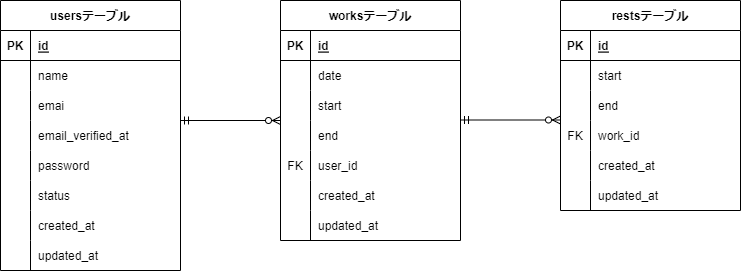

The diagram above was exported from draw.io. Its source (the exported page's mxGraphModel, read from the mxfile embedded in the PNG):
<mxGraphModel dx="1394" dy="743" grid="0" gridSize="10" guides="1" tooltips="1" connect="1" arrows="1" fold="1" page="1" pageScale="1" pageWidth="827" pageHeight="1169" background="#ffffff" math="0" shadow="0">
  <root>
    <mxCell id="0" />
    <mxCell id="1" parent="0" />
    <mxCell id="2" value="usersテーブル" style="shape=table;startSize=30;container=1;collapsible=1;childLayout=tableLayout;fixedRows=1;rowLines=0;fontStyle=1;align=center;resizeLast=1;rounded=0;" vertex="1" parent="1">
      <mxGeometry x="40" y="80" width="180" height="270" as="geometry" />
    </mxCell>
    <mxCell id="3" value="" style="shape=tableRow;horizontal=0;startSize=0;swimlaneHead=0;swimlaneBody=0;fillColor=none;collapsible=0;dropTarget=0;points=[[0,0.5],[1,0.5]];portConstraint=eastwest;top=0;left=0;right=0;bottom=1;rounded=0;" vertex="1" parent="2">
      <mxGeometry y="30" width="180" height="30" as="geometry" />
    </mxCell>
    <mxCell id="4" value="PK" style="shape=partialRectangle;connectable=0;fillColor=none;top=0;left=0;bottom=0;right=0;fontStyle=1;overflow=hidden;rounded=0;" vertex="1" parent="3">
      <mxGeometry width="30" height="30" as="geometry">
        <mxRectangle width="30" height="30" as="alternateBounds" />
      </mxGeometry>
    </mxCell>
    <mxCell id="5" value="id" style="shape=partialRectangle;connectable=0;fillColor=none;top=0;left=0;bottom=0;right=0;align=left;spacingLeft=6;fontStyle=5;overflow=hidden;rounded=0;" vertex="1" parent="3">
      <mxGeometry x="30" width="150" height="30" as="geometry">
        <mxRectangle width="150" height="30" as="alternateBounds" />
      </mxGeometry>
    </mxCell>
    <mxCell id="6" value="" style="shape=tableRow;horizontal=0;startSize=0;swimlaneHead=0;swimlaneBody=0;fillColor=none;collapsible=0;dropTarget=0;points=[[0,0.5],[1,0.5]];portConstraint=eastwest;top=0;left=0;right=0;bottom=0;rounded=0;" vertex="1" parent="2">
      <mxGeometry y="60" width="180" height="30" as="geometry" />
    </mxCell>
    <mxCell id="7" value="" style="shape=partialRectangle;connectable=0;fillColor=none;top=0;left=0;bottom=0;right=0;editable=1;overflow=hidden;rounded=0;" vertex="1" parent="6">
      <mxGeometry width="30" height="30" as="geometry">
        <mxRectangle width="30" height="30" as="alternateBounds" />
      </mxGeometry>
    </mxCell>
    <mxCell id="8" value="name    " style="shape=partialRectangle;connectable=0;fillColor=none;top=0;left=0;bottom=0;right=0;align=left;spacingLeft=6;overflow=hidden;rounded=0;" vertex="1" parent="6">
      <mxGeometry x="30" width="150" height="30" as="geometry">
        <mxRectangle width="150" height="30" as="alternateBounds" />
      </mxGeometry>
    </mxCell>
    <mxCell id="9" value="" style="shape=tableRow;horizontal=0;startSize=0;swimlaneHead=0;swimlaneBody=0;fillColor=none;collapsible=0;dropTarget=0;points=[[0,0.5],[1,0.5]];portConstraint=eastwest;top=0;left=0;right=0;bottom=0;rounded=0;" vertex="1" parent="2">
      <mxGeometry y="90" width="180" height="30" as="geometry" />
    </mxCell>
    <mxCell id="10" value="" style="shape=partialRectangle;connectable=0;fillColor=none;top=0;left=0;bottom=0;right=0;editable=1;overflow=hidden;rounded=0;" vertex="1" parent="9">
      <mxGeometry width="30" height="30" as="geometry">
        <mxRectangle width="30" height="30" as="alternateBounds" />
      </mxGeometry>
    </mxCell>
    <mxCell id="11" value="emai" style="shape=partialRectangle;connectable=0;fillColor=none;top=0;left=0;bottom=0;right=0;align=left;spacingLeft=6;overflow=hidden;rounded=0;" vertex="1" parent="9">
      <mxGeometry x="30" width="150" height="30" as="geometry">
        <mxRectangle width="150" height="30" as="alternateBounds" />
      </mxGeometry>
    </mxCell>
    <mxCell id="12" value="" style="shape=tableRow;horizontal=0;startSize=0;swimlaneHead=0;swimlaneBody=0;fillColor=none;collapsible=0;dropTarget=0;points=[[0,0.5],[1,0.5]];portConstraint=eastwest;top=0;left=0;right=0;bottom=0;rounded=0;" vertex="1" parent="2">
      <mxGeometry y="120" width="180" height="30" as="geometry" />
    </mxCell>
    <mxCell id="13" value=" " style="shape=partialRectangle;connectable=0;fillColor=none;top=0;left=0;bottom=0;right=0;editable=1;overflow=hidden;rounded=0;" vertex="1" parent="12">
      <mxGeometry width="30" height="30" as="geometry">
        <mxRectangle width="30" height="30" as="alternateBounds" />
      </mxGeometry>
    </mxCell>
    <mxCell id="14" value="email_verified_at" style="shape=partialRectangle;connectable=0;fillColor=none;top=0;left=0;bottom=0;right=0;align=left;spacingLeft=6;overflow=hidden;rounded=0;" vertex="1" parent="12">
      <mxGeometry x="30" width="150" height="30" as="geometry">
        <mxRectangle width="150" height="30" as="alternateBounds" />
      </mxGeometry>
    </mxCell>
    <mxCell id="18" style="shape=tableRow;horizontal=0;startSize=0;swimlaneHead=0;swimlaneBody=0;fillColor=none;collapsible=0;dropTarget=0;points=[[0,0.5],[1,0.5]];portConstraint=eastwest;top=0;left=0;right=0;bottom=0;rounded=0;" vertex="1" parent="2">
      <mxGeometry y="150" width="180" height="30" as="geometry" />
    </mxCell>
    <mxCell id="19" style="shape=partialRectangle;connectable=0;fillColor=none;top=0;left=0;bottom=0;right=0;editable=1;overflow=hidden;rounded=0;" vertex="1" parent="18">
      <mxGeometry width="30" height="30" as="geometry">
        <mxRectangle width="30" height="30" as="alternateBounds" />
      </mxGeometry>
    </mxCell>
    <mxCell id="20" value="password" style="shape=partialRectangle;connectable=0;fillColor=none;top=0;left=0;bottom=0;right=0;align=left;spacingLeft=6;overflow=hidden;rounded=0;" vertex="1" parent="18">
      <mxGeometry x="30" width="150" height="30" as="geometry">
        <mxRectangle width="150" height="30" as="alternateBounds" />
      </mxGeometry>
    </mxCell>
    <mxCell id="24" style="shape=tableRow;horizontal=0;startSize=0;swimlaneHead=0;swimlaneBody=0;fillColor=none;collapsible=0;dropTarget=0;points=[[0,0.5],[1,0.5]];portConstraint=eastwest;top=0;left=0;right=0;bottom=0;rounded=0;" vertex="1" parent="2">
      <mxGeometry y="180" width="180" height="30" as="geometry" />
    </mxCell>
    <mxCell id="25" style="shape=partialRectangle;connectable=0;fillColor=none;top=0;left=0;bottom=0;right=0;editable=1;overflow=hidden;rounded=0;" vertex="1" parent="24">
      <mxGeometry width="30" height="30" as="geometry">
        <mxRectangle width="30" height="30" as="alternateBounds" />
      </mxGeometry>
    </mxCell>
    <mxCell id="26" value="status" style="shape=partialRectangle;connectable=0;fillColor=none;top=0;left=0;bottom=0;right=0;align=left;spacingLeft=6;overflow=hidden;rounded=0;" vertex="1" parent="24">
      <mxGeometry x="30" width="150" height="30" as="geometry">
        <mxRectangle width="150" height="30" as="alternateBounds" />
      </mxGeometry>
    </mxCell>
    <mxCell id="21" style="shape=tableRow;horizontal=0;startSize=0;swimlaneHead=0;swimlaneBody=0;fillColor=none;collapsible=0;dropTarget=0;points=[[0,0.5],[1,0.5]];portConstraint=eastwest;top=0;left=0;right=0;bottom=0;rounded=0;" vertex="1" parent="2">
      <mxGeometry y="210" width="180" height="30" as="geometry" />
    </mxCell>
    <mxCell id="22" style="shape=partialRectangle;connectable=0;fillColor=none;top=0;left=0;bottom=0;right=0;editable=1;overflow=hidden;rounded=0;" vertex="1" parent="21">
      <mxGeometry width="30" height="30" as="geometry">
        <mxRectangle width="30" height="30" as="alternateBounds" />
      </mxGeometry>
    </mxCell>
    <mxCell id="23" value="created_at" style="shape=partialRectangle;connectable=0;fillColor=none;top=0;left=0;bottom=0;right=0;align=left;spacingLeft=6;overflow=hidden;rounded=0;" vertex="1" parent="21">
      <mxGeometry x="30" width="150" height="30" as="geometry">
        <mxRectangle width="150" height="30" as="alternateBounds" />
      </mxGeometry>
    </mxCell>
    <mxCell id="15" style="shape=tableRow;horizontal=0;startSize=0;swimlaneHead=0;swimlaneBody=0;fillColor=none;collapsible=0;dropTarget=0;points=[[0,0.5],[1,0.5]];portConstraint=eastwest;top=0;left=0;right=0;bottom=0;rounded=0;" vertex="1" parent="2">
      <mxGeometry y="240" width="180" height="30" as="geometry" />
    </mxCell>
    <mxCell id="16" style="shape=partialRectangle;connectable=0;fillColor=none;top=0;left=0;bottom=0;right=0;editable=1;overflow=hidden;rounded=0;" vertex="1" parent="15">
      <mxGeometry width="30" height="30" as="geometry">
        <mxRectangle width="30" height="30" as="alternateBounds" />
      </mxGeometry>
    </mxCell>
    <mxCell id="17" value="updated_at" style="shape=partialRectangle;connectable=0;fillColor=none;top=0;left=0;bottom=0;right=0;align=left;spacingLeft=6;overflow=hidden;rounded=0;" vertex="1" parent="15">
      <mxGeometry x="30" width="150" height="30" as="geometry">
        <mxRectangle width="150" height="30" as="alternateBounds" />
      </mxGeometry>
    </mxCell>
    <mxCell id="27" value="worksテーブル" style="shape=table;startSize=30;container=1;collapsible=1;childLayout=tableLayout;fixedRows=1;rowLines=0;fontStyle=1;align=center;resizeLast=1;rounded=0;" vertex="1" parent="1">
      <mxGeometry x="320" y="80" width="180" height="240" as="geometry" />
    </mxCell>
    <mxCell id="28" value="" style="shape=tableRow;horizontal=0;startSize=0;swimlaneHead=0;swimlaneBody=0;fillColor=none;collapsible=0;dropTarget=0;points=[[0,0.5],[1,0.5]];portConstraint=eastwest;top=0;left=0;right=0;bottom=1;rounded=0;" vertex="1" parent="27">
      <mxGeometry y="30" width="180" height="30" as="geometry" />
    </mxCell>
    <mxCell id="29" value="PK" style="shape=partialRectangle;connectable=0;fillColor=none;top=0;left=0;bottom=0;right=0;fontStyle=1;overflow=hidden;rounded=0;" vertex="1" parent="28">
      <mxGeometry width="30" height="30" as="geometry">
        <mxRectangle width="30" height="30" as="alternateBounds" />
      </mxGeometry>
    </mxCell>
    <mxCell id="30" value="id" style="shape=partialRectangle;connectable=0;fillColor=none;top=0;left=0;bottom=0;right=0;align=left;spacingLeft=6;fontStyle=5;overflow=hidden;rounded=0;" vertex="1" parent="28">
      <mxGeometry x="30" width="150" height="30" as="geometry">
        <mxRectangle width="150" height="30" as="alternateBounds" />
      </mxGeometry>
    </mxCell>
    <mxCell id="31" value="" style="shape=tableRow;horizontal=0;startSize=0;swimlaneHead=0;swimlaneBody=0;fillColor=none;collapsible=0;dropTarget=0;points=[[0,0.5],[1,0.5]];portConstraint=eastwest;top=0;left=0;right=0;bottom=0;rounded=0;" vertex="1" parent="27">
      <mxGeometry y="60" width="180" height="30" as="geometry" />
    </mxCell>
    <mxCell id="32" value="" style="shape=partialRectangle;connectable=0;fillColor=none;top=0;left=0;bottom=0;right=0;editable=1;overflow=hidden;rounded=0;" vertex="1" parent="31">
      <mxGeometry width="30" height="30" as="geometry">
        <mxRectangle width="30" height="30" as="alternateBounds" />
      </mxGeometry>
    </mxCell>
    <mxCell id="33" value="date" style="shape=partialRectangle;connectable=0;fillColor=none;top=0;left=0;bottom=0;right=0;align=left;spacingLeft=6;overflow=hidden;rounded=0;" vertex="1" parent="31">
      <mxGeometry x="30" width="150" height="30" as="geometry">
        <mxRectangle width="150" height="30" as="alternateBounds" />
      </mxGeometry>
    </mxCell>
    <mxCell id="34" value="" style="shape=tableRow;horizontal=0;startSize=0;swimlaneHead=0;swimlaneBody=0;fillColor=none;collapsible=0;dropTarget=0;points=[[0,0.5],[1,0.5]];portConstraint=eastwest;top=0;left=0;right=0;bottom=0;rounded=0;" vertex="1" parent="27">
      <mxGeometry y="90" width="180" height="30" as="geometry" />
    </mxCell>
    <mxCell id="35" value="" style="shape=partialRectangle;connectable=0;fillColor=none;top=0;left=0;bottom=0;right=0;editable=1;overflow=hidden;rounded=0;" vertex="1" parent="34">
      <mxGeometry width="30" height="30" as="geometry">
        <mxRectangle width="30" height="30" as="alternateBounds" />
      </mxGeometry>
    </mxCell>
    <mxCell id="36" value="start" style="shape=partialRectangle;connectable=0;fillColor=none;top=0;left=0;bottom=0;right=0;align=left;spacingLeft=6;overflow=hidden;rounded=0;" vertex="1" parent="34">
      <mxGeometry x="30" width="150" height="30" as="geometry">
        <mxRectangle width="150" height="30" as="alternateBounds" />
      </mxGeometry>
    </mxCell>
    <mxCell id="37" value="" style="shape=tableRow;horizontal=0;startSize=0;swimlaneHead=0;swimlaneBody=0;fillColor=none;collapsible=0;dropTarget=0;points=[[0,0.5],[1,0.5]];portConstraint=eastwest;top=0;left=0;right=0;bottom=0;rounded=0;" vertex="1" parent="27">
      <mxGeometry y="120" width="180" height="30" as="geometry" />
    </mxCell>
    <mxCell id="38" value=" " style="shape=partialRectangle;connectable=0;fillColor=none;top=0;left=0;bottom=0;right=0;editable=1;overflow=hidden;rounded=0;" vertex="1" parent="37">
      <mxGeometry width="30" height="30" as="geometry">
        <mxRectangle width="30" height="30" as="alternateBounds" />
      </mxGeometry>
    </mxCell>
    <mxCell id="39" value="end" style="shape=partialRectangle;connectable=0;fillColor=none;top=0;left=0;bottom=0;right=0;align=left;spacingLeft=6;overflow=hidden;rounded=0;" vertex="1" parent="37">
      <mxGeometry x="30" width="150" height="30" as="geometry">
        <mxRectangle width="150" height="30" as="alternateBounds" />
      </mxGeometry>
    </mxCell>
    <mxCell id="40" style="shape=tableRow;horizontal=0;startSize=0;swimlaneHead=0;swimlaneBody=0;fillColor=none;collapsible=0;dropTarget=0;points=[[0,0.5],[1,0.5]];portConstraint=eastwest;top=0;left=0;right=0;bottom=0;rounded=0;" vertex="1" parent="27">
      <mxGeometry y="150" width="180" height="30" as="geometry" />
    </mxCell>
    <mxCell id="41" value="FK" style="shape=partialRectangle;connectable=0;fillColor=none;top=0;left=0;bottom=0;right=0;editable=1;overflow=hidden;rounded=0;" vertex="1" parent="40">
      <mxGeometry width="30" height="30" as="geometry">
        <mxRectangle width="30" height="30" as="alternateBounds" />
      </mxGeometry>
    </mxCell>
    <mxCell id="42" value="user_id" style="shape=partialRectangle;connectable=0;fillColor=none;top=0;left=0;bottom=0;right=0;align=left;spacingLeft=6;overflow=hidden;rounded=0;" vertex="1" parent="40">
      <mxGeometry x="30" width="150" height="30" as="geometry">
        <mxRectangle width="150" height="30" as="alternateBounds" />
      </mxGeometry>
    </mxCell>
    <mxCell id="46" style="shape=tableRow;horizontal=0;startSize=0;swimlaneHead=0;swimlaneBody=0;fillColor=none;collapsible=0;dropTarget=0;points=[[0,0.5],[1,0.5]];portConstraint=eastwest;top=0;left=0;right=0;bottom=0;rounded=0;" vertex="1" parent="27">
      <mxGeometry y="180" width="180" height="30" as="geometry" />
    </mxCell>
    <mxCell id="47" style="shape=partialRectangle;connectable=0;fillColor=none;top=0;left=0;bottom=0;right=0;editable=1;overflow=hidden;rounded=0;" vertex="1" parent="46">
      <mxGeometry width="30" height="30" as="geometry">
        <mxRectangle width="30" height="30" as="alternateBounds" />
      </mxGeometry>
    </mxCell>
    <mxCell id="48" value="created_at" style="shape=partialRectangle;connectable=0;fillColor=none;top=0;left=0;bottom=0;right=0;align=left;spacingLeft=6;overflow=hidden;rounded=0;" vertex="1" parent="46">
      <mxGeometry x="30" width="150" height="30" as="geometry">
        <mxRectangle width="150" height="30" as="alternateBounds" />
      </mxGeometry>
    </mxCell>
    <mxCell id="49" style="shape=tableRow;horizontal=0;startSize=0;swimlaneHead=0;swimlaneBody=0;fillColor=none;collapsible=0;dropTarget=0;points=[[0,0.5],[1,0.5]];portConstraint=eastwest;top=0;left=0;right=0;bottom=0;rounded=0;" vertex="1" parent="27">
      <mxGeometry y="210" width="180" height="30" as="geometry" />
    </mxCell>
    <mxCell id="50" style="shape=partialRectangle;connectable=0;fillColor=none;top=0;left=0;bottom=0;right=0;editable=1;overflow=hidden;rounded=0;" vertex="1" parent="49">
      <mxGeometry width="30" height="30" as="geometry">
        <mxRectangle width="30" height="30" as="alternateBounds" />
      </mxGeometry>
    </mxCell>
    <mxCell id="51" value="updated_at" style="shape=partialRectangle;connectable=0;fillColor=none;top=0;left=0;bottom=0;right=0;align=left;spacingLeft=6;overflow=hidden;rounded=0;" vertex="1" parent="49">
      <mxGeometry x="30" width="150" height="30" as="geometry">
        <mxRectangle width="150" height="30" as="alternateBounds" />
      </mxGeometry>
    </mxCell>
    <mxCell id="52" value="restsテーブル" style="shape=table;startSize=30;container=1;collapsible=1;childLayout=tableLayout;fixedRows=1;rowLines=0;fontStyle=1;align=center;resizeLast=1;rounded=0;" vertex="1" parent="1">
      <mxGeometry x="600" y="80" width="180" height="210" as="geometry" />
    </mxCell>
    <mxCell id="53" value="" style="shape=tableRow;horizontal=0;startSize=0;swimlaneHead=0;swimlaneBody=0;fillColor=none;collapsible=0;dropTarget=0;points=[[0,0.5],[1,0.5]];portConstraint=eastwest;top=0;left=0;right=0;bottom=1;rounded=0;" vertex="1" parent="52">
      <mxGeometry y="30" width="180" height="30" as="geometry" />
    </mxCell>
    <mxCell id="54" value="PK" style="shape=partialRectangle;connectable=0;fillColor=none;top=0;left=0;bottom=0;right=0;fontStyle=1;overflow=hidden;rounded=0;" vertex="1" parent="53">
      <mxGeometry width="30" height="30" as="geometry">
        <mxRectangle width="30" height="30" as="alternateBounds" />
      </mxGeometry>
    </mxCell>
    <mxCell id="55" value="id" style="shape=partialRectangle;connectable=0;fillColor=none;top=0;left=0;bottom=0;right=0;align=left;spacingLeft=6;fontStyle=5;overflow=hidden;rounded=0;" vertex="1" parent="53">
      <mxGeometry x="30" width="150" height="30" as="geometry">
        <mxRectangle width="150" height="30" as="alternateBounds" />
      </mxGeometry>
    </mxCell>
    <mxCell id="59" value="" style="shape=tableRow;horizontal=0;startSize=0;swimlaneHead=0;swimlaneBody=0;fillColor=none;collapsible=0;dropTarget=0;points=[[0,0.5],[1,0.5]];portConstraint=eastwest;top=0;left=0;right=0;bottom=0;rounded=0;" vertex="1" parent="52">
      <mxGeometry y="60" width="180" height="30" as="geometry" />
    </mxCell>
    <mxCell id="60" value="" style="shape=partialRectangle;connectable=0;fillColor=none;top=0;left=0;bottom=0;right=0;editable=1;overflow=hidden;rounded=0;" vertex="1" parent="59">
      <mxGeometry width="30" height="30" as="geometry">
        <mxRectangle width="30" height="30" as="alternateBounds" />
      </mxGeometry>
    </mxCell>
    <mxCell id="61" value="start" style="shape=partialRectangle;connectable=0;fillColor=none;top=0;left=0;bottom=0;right=0;align=left;spacingLeft=6;overflow=hidden;rounded=0;" vertex="1" parent="59">
      <mxGeometry x="30" width="150" height="30" as="geometry">
        <mxRectangle width="150" height="30" as="alternateBounds" />
      </mxGeometry>
    </mxCell>
    <mxCell id="62" value="" style="shape=tableRow;horizontal=0;startSize=0;swimlaneHead=0;swimlaneBody=0;fillColor=none;collapsible=0;dropTarget=0;points=[[0,0.5],[1,0.5]];portConstraint=eastwest;top=0;left=0;right=0;bottom=0;rounded=0;" vertex="1" parent="52">
      <mxGeometry y="90" width="180" height="30" as="geometry" />
    </mxCell>
    <mxCell id="63" value=" " style="shape=partialRectangle;connectable=0;fillColor=none;top=0;left=0;bottom=0;right=0;editable=1;overflow=hidden;rounded=0;" vertex="1" parent="62">
      <mxGeometry width="30" height="30" as="geometry">
        <mxRectangle width="30" height="30" as="alternateBounds" />
      </mxGeometry>
    </mxCell>
    <mxCell id="64" value="end" style="shape=partialRectangle;connectable=0;fillColor=none;top=0;left=0;bottom=0;right=0;align=left;spacingLeft=6;overflow=hidden;rounded=0;" vertex="1" parent="62">
      <mxGeometry x="30" width="150" height="30" as="geometry">
        <mxRectangle width="150" height="30" as="alternateBounds" />
      </mxGeometry>
    </mxCell>
    <mxCell id="65" style="shape=tableRow;horizontal=0;startSize=0;swimlaneHead=0;swimlaneBody=0;fillColor=none;collapsible=0;dropTarget=0;points=[[0,0.5],[1,0.5]];portConstraint=eastwest;top=0;left=0;right=0;bottom=0;rounded=0;" vertex="1" parent="52">
      <mxGeometry y="120" width="180" height="30" as="geometry" />
    </mxCell>
    <mxCell id="66" value="FK" style="shape=partialRectangle;connectable=0;fillColor=none;top=0;left=0;bottom=0;right=0;editable=1;overflow=hidden;rounded=0;" vertex="1" parent="65">
      <mxGeometry width="30" height="30" as="geometry">
        <mxRectangle width="30" height="30" as="alternateBounds" />
      </mxGeometry>
    </mxCell>
    <mxCell id="67" value="work_id" style="shape=partialRectangle;connectable=0;fillColor=none;top=0;left=0;bottom=0;right=0;align=left;spacingLeft=6;overflow=hidden;rounded=0;" vertex="1" parent="65">
      <mxGeometry x="30" width="150" height="30" as="geometry">
        <mxRectangle width="150" height="30" as="alternateBounds" />
      </mxGeometry>
    </mxCell>
    <mxCell id="68" style="shape=tableRow;horizontal=0;startSize=0;swimlaneHead=0;swimlaneBody=0;fillColor=none;collapsible=0;dropTarget=0;points=[[0,0.5],[1,0.5]];portConstraint=eastwest;top=0;left=0;right=0;bottom=0;rounded=0;" vertex="1" parent="52">
      <mxGeometry y="150" width="180" height="30" as="geometry" />
    </mxCell>
    <mxCell id="69" style="shape=partialRectangle;connectable=0;fillColor=none;top=0;left=0;bottom=0;right=0;editable=1;overflow=hidden;rounded=0;" vertex="1" parent="68">
      <mxGeometry width="30" height="30" as="geometry">
        <mxRectangle width="30" height="30" as="alternateBounds" />
      </mxGeometry>
    </mxCell>
    <mxCell id="70" value="created_at" style="shape=partialRectangle;connectable=0;fillColor=none;top=0;left=0;bottom=0;right=0;align=left;spacingLeft=6;overflow=hidden;rounded=0;" vertex="1" parent="68">
      <mxGeometry x="30" width="150" height="30" as="geometry">
        <mxRectangle width="150" height="30" as="alternateBounds" />
      </mxGeometry>
    </mxCell>
    <mxCell id="71" style="shape=tableRow;horizontal=0;startSize=0;swimlaneHead=0;swimlaneBody=0;fillColor=none;collapsible=0;dropTarget=0;points=[[0,0.5],[1,0.5]];portConstraint=eastwest;top=0;left=0;right=0;bottom=0;rounded=0;" vertex="1" parent="52">
      <mxGeometry y="180" width="180" height="30" as="geometry" />
    </mxCell>
    <mxCell id="72" style="shape=partialRectangle;connectable=0;fillColor=none;top=0;left=0;bottom=0;right=0;editable=1;overflow=hidden;rounded=0;" vertex="1" parent="71">
      <mxGeometry width="30" height="30" as="geometry">
        <mxRectangle width="30" height="30" as="alternateBounds" />
      </mxGeometry>
    </mxCell>
    <mxCell id="73" value="updated_at" style="shape=partialRectangle;connectable=0;fillColor=none;top=0;left=0;bottom=0;right=0;align=left;spacingLeft=6;overflow=hidden;rounded=0;" vertex="1" parent="71">
      <mxGeometry x="30" width="150" height="30" as="geometry">
        <mxRectangle width="150" height="30" as="alternateBounds" />
      </mxGeometry>
    </mxCell>
    <mxCell id="74" value="" style="fontSize=12;html=1;endArrow=ERzeroToMany;startArrow=ERmandOne;entryX=0;entryY=0.5;entryDx=0;entryDy=0;rounded=0;" edge="1" parent="1" target="27">
      <mxGeometry width="100" height="100" relative="1" as="geometry">
        <mxPoint x="220" y="200" as="sourcePoint" />
        <mxPoint x="320" y="100" as="targetPoint" />
      </mxGeometry>
    </mxCell>
    <mxCell id="75" value="" style="fontSize=12;html=1;endArrow=ERzeroToMany;startArrow=ERmandOne;entryX=0;entryY=0.5;entryDx=0;entryDy=0;rounded=0;" edge="1" parent="1">
      <mxGeometry width="100" height="100" relative="1" as="geometry">
        <mxPoint x="500" y="199.5" as="sourcePoint" />
        <mxPoint x="600" y="199.5" as="targetPoint" />
      </mxGeometry>
    </mxCell>
  </root>
</mxGraphModel>